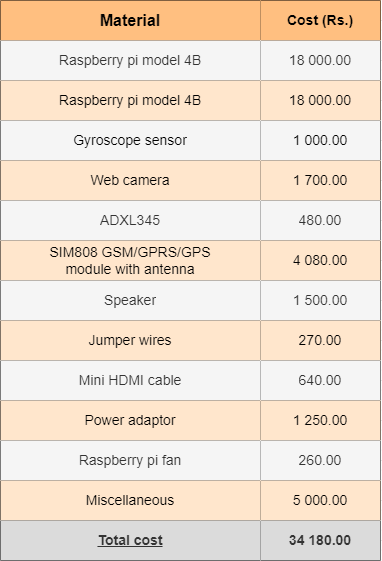

The diagram above was exported from draw.io. Its source (the exported page's mxGraphModel, read from the mxfile embedded in the PNG):
<mxGraphModel dx="1431" dy="672" grid="1" gridSize="10" guides="1" tooltips="1" connect="1" arrows="1" fold="1" page="1" pageScale="1" pageWidth="850" pageHeight="1100" math="0" shadow="0">
  <root>
    <mxCell id="0" />
    <mxCell id="1" parent="0" />
    <mxCell id="2" value="" style="shape=table;startSize=0;container=1;collapsible=0;childLayout=tableLayout;" vertex="1" parent="1">
      <mxGeometry x="190" y="100" width="380" height="560" as="geometry" />
    </mxCell>
    <mxCell id="3" value="" style="shape=tableRow;horizontal=0;startSize=0;swimlaneHead=0;swimlaneBody=0;top=0;left=0;bottom=0;right=0;collapsible=0;dropTarget=0;fillColor=none;points=[[0,0.5],[1,0.5]];portConstraint=eastwest;" vertex="1" parent="2">
      <mxGeometry width="380" height="40" as="geometry" />
    </mxCell>
    <mxCell id="4" value="&lt;font size=&quot;3&quot;&gt;&lt;b&gt;Material&lt;/b&gt;&lt;/font&gt;" style="shape=partialRectangle;html=1;whiteSpace=wrap;connectable=0;overflow=hidden;fillColor=#FFBF80;top=0;left=0;bottom=0;right=0;pointerEvents=1;strokeColor=#d79b00;" vertex="1" parent="3">
      <mxGeometry width="260" height="40" as="geometry">
        <mxRectangle width="260" height="40" as="alternateBounds" />
      </mxGeometry>
    </mxCell>
    <mxCell id="5" value="&lt;b&gt;&lt;font style=&quot;font-size: 14px;&quot;&gt;Cost (Rs.)&lt;/font&gt;&lt;/b&gt;" style="shape=partialRectangle;html=1;whiteSpace=wrap;connectable=0;overflow=hidden;fillColor=#FFBF80;top=0;left=0;bottom=0;right=0;pointerEvents=1;strokeColor=#d79b00;" vertex="1" parent="3">
      <mxGeometry x="260" width="120" height="40" as="geometry">
        <mxRectangle width="120" height="40" as="alternateBounds" />
      </mxGeometry>
    </mxCell>
    <mxCell id="6" value="" style="shape=tableRow;horizontal=0;startSize=0;swimlaneHead=0;swimlaneBody=0;top=0;left=0;bottom=0;right=0;collapsible=0;dropTarget=0;fillColor=none;points=[[0,0.5],[1,0.5]];portConstraint=eastwest;" vertex="1" parent="2">
      <mxGeometry y="40" width="380" height="40" as="geometry" />
    </mxCell>
    <mxCell id="7" value="&lt;font style=&quot;font-size: 14px;&quot;&gt;Raspberry pi model 4B&lt;/font&gt;" style="shape=partialRectangle;html=1;whiteSpace=wrap;connectable=0;overflow=hidden;fillColor=#f5f5f5;top=0;left=0;bottom=0;right=0;pointerEvents=1;fontColor=#333333;strokeColor=#666666;" vertex="1" parent="6">
      <mxGeometry width="260" height="40" as="geometry">
        <mxRectangle width="260" height="40" as="alternateBounds" />
      </mxGeometry>
    </mxCell>
    <mxCell id="8" value="&lt;font style=&quot;font-size: 14px;&quot;&gt;18 000.00&lt;/font&gt;" style="shape=partialRectangle;html=1;whiteSpace=wrap;connectable=0;overflow=hidden;fillColor=#f5f5f5;top=0;left=0;bottom=0;right=0;pointerEvents=1;fontColor=#333333;strokeColor=#666666;" vertex="1" parent="6">
      <mxGeometry x="260" width="120" height="40" as="geometry">
        <mxRectangle width="120" height="40" as="alternateBounds" />
      </mxGeometry>
    </mxCell>
    <mxCell id="9" value="" style="shape=tableRow;horizontal=0;startSize=0;swimlaneHead=0;swimlaneBody=0;top=0;left=0;bottom=0;right=0;collapsible=0;dropTarget=0;fillColor=none;points=[[0,0.5],[1,0.5]];portConstraint=eastwest;" vertex="1" parent="2">
      <mxGeometry y="80" width="380" height="40" as="geometry" />
    </mxCell>
    <mxCell id="10" value="&lt;font style=&quot;font-size: 14px;&quot;&gt;Raspberry pi model 4B&lt;/font&gt;" style="shape=partialRectangle;html=1;whiteSpace=wrap;connectable=0;overflow=hidden;fillColor=#ffe6cc;top=0;left=0;bottom=0;right=0;pointerEvents=1;strokeColor=#d79b00;" vertex="1" parent="9">
      <mxGeometry width="260" height="40" as="geometry">
        <mxRectangle width="260" height="40" as="alternateBounds" />
      </mxGeometry>
    </mxCell>
    <mxCell id="11" value="&lt;font style=&quot;font-size: 14px;&quot;&gt;18 000.00&lt;/font&gt;" style="shape=partialRectangle;html=1;whiteSpace=wrap;connectable=0;overflow=hidden;fillColor=#ffe6cc;top=0;left=0;bottom=0;right=0;pointerEvents=1;strokeColor=#d79b00;" vertex="1" parent="9">
      <mxGeometry x="260" width="120" height="40" as="geometry">
        <mxRectangle width="120" height="40" as="alternateBounds" />
      </mxGeometry>
    </mxCell>
    <mxCell id="12" value="" style="shape=tableRow;horizontal=0;startSize=0;swimlaneHead=0;swimlaneBody=0;top=0;left=0;bottom=0;right=0;collapsible=0;dropTarget=0;fillColor=none;points=[[0,0.5],[1,0.5]];portConstraint=eastwest;" vertex="1" parent="2">
      <mxGeometry y="120" width="380" height="40" as="geometry" />
    </mxCell>
    <mxCell id="13" value="&lt;font style=&quot;font-size: 14px;&quot;&gt;Gyroscope sensor&lt;/font&gt;" style="shape=partialRectangle;html=1;whiteSpace=wrap;connectable=0;overflow=hidden;fillColor=#f5f5f5;top=0;left=0;bottom=0;right=0;pointerEvents=1;strokeColor=#666666;" vertex="1" parent="12">
      <mxGeometry width="260" height="40" as="geometry">
        <mxRectangle width="260" height="40" as="alternateBounds" />
      </mxGeometry>
    </mxCell>
    <mxCell id="14" value="&lt;font style=&quot;font-size: 14px;&quot;&gt;1 000.00&lt;/font&gt;" style="shape=partialRectangle;html=1;whiteSpace=wrap;connectable=0;overflow=hidden;fillColor=#f5f5f5;top=0;left=0;bottom=0;right=0;pointerEvents=1;strokeColor=#666666;" vertex="1" parent="12">
      <mxGeometry x="260" width="120" height="40" as="geometry">
        <mxRectangle width="120" height="40" as="alternateBounds" />
      </mxGeometry>
    </mxCell>
    <mxCell id="15" value="" style="shape=tableRow;horizontal=0;startSize=0;swimlaneHead=0;swimlaneBody=0;top=0;left=0;bottom=0;right=0;collapsible=0;dropTarget=0;fillColor=none;points=[[0,0.5],[1,0.5]];portConstraint=eastwest;" vertex="1" parent="2">
      <mxGeometry y="160" width="380" height="40" as="geometry" />
    </mxCell>
    <mxCell id="16" value="&lt;font style=&quot;font-size: 14px;&quot;&gt;Web camera&lt;/font&gt;" style="shape=partialRectangle;html=1;whiteSpace=wrap;connectable=0;overflow=hidden;fillColor=#ffe6cc;top=0;left=0;bottom=0;right=0;pointerEvents=1;strokeColor=#d79b00;" vertex="1" parent="15">
      <mxGeometry width="260" height="40" as="geometry">
        <mxRectangle width="260" height="40" as="alternateBounds" />
      </mxGeometry>
    </mxCell>
    <mxCell id="17" value="&lt;font style=&quot;font-size: 14px;&quot;&gt;1 700.00&lt;/font&gt;" style="shape=partialRectangle;html=1;whiteSpace=wrap;connectable=0;overflow=hidden;fillColor=#ffe6cc;top=0;left=0;bottom=0;right=0;pointerEvents=1;strokeColor=#d79b00;" vertex="1" parent="15">
      <mxGeometry x="260" width="120" height="40" as="geometry">
        <mxRectangle width="120" height="40" as="alternateBounds" />
      </mxGeometry>
    </mxCell>
    <mxCell id="18" value="" style="shape=tableRow;horizontal=0;startSize=0;swimlaneHead=0;swimlaneBody=0;top=0;left=0;bottom=0;right=0;collapsible=0;dropTarget=0;fillColor=none;points=[[0,0.5],[1,0.5]];portConstraint=eastwest;" vertex="1" parent="2">
      <mxGeometry y="200" width="380" height="40" as="geometry" />
    </mxCell>
    <mxCell id="19" value="&lt;font style=&quot;font-size: 14px;&quot;&gt;ADXL345&lt;/font&gt;" style="shape=partialRectangle;html=1;whiteSpace=wrap;connectable=0;overflow=hidden;fillColor=#f5f5f5;top=0;left=0;bottom=0;right=0;pointerEvents=1;fontColor=#333333;strokeColor=#666666;" vertex="1" parent="18">
      <mxGeometry width="260" height="40" as="geometry">
        <mxRectangle width="260" height="40" as="alternateBounds" />
      </mxGeometry>
    </mxCell>
    <mxCell id="20" value="&lt;font style=&quot;font-size: 14px;&quot;&gt;480.00&lt;/font&gt;" style="shape=partialRectangle;html=1;whiteSpace=wrap;connectable=0;overflow=hidden;fillColor=#f5f5f5;top=0;left=0;bottom=0;right=0;pointerEvents=1;fontColor=#333333;strokeColor=#666666;" vertex="1" parent="18">
      <mxGeometry x="260" width="120" height="40" as="geometry">
        <mxRectangle width="120" height="40" as="alternateBounds" />
      </mxGeometry>
    </mxCell>
    <mxCell id="21" value="" style="shape=tableRow;horizontal=0;startSize=0;swimlaneHead=0;swimlaneBody=0;top=0;left=0;bottom=0;right=0;collapsible=0;dropTarget=0;fillColor=none;points=[[0,0.5],[1,0.5]];portConstraint=eastwest;" vertex="1" parent="2">
      <mxGeometry y="240" width="380" height="40" as="geometry" />
    </mxCell>
    <mxCell id="22" value="&lt;font style=&quot;font-size: 14px;&quot;&gt;SIM808 GSM/GPRS/GPS &lt;br&gt;module with antenna&lt;/font&gt;" style="shape=partialRectangle;html=1;whiteSpace=wrap;connectable=0;overflow=hidden;fillColor=#ffe6cc;top=0;left=0;bottom=0;right=0;pointerEvents=1;strokeColor=#d79b00;" vertex="1" parent="21">
      <mxGeometry width="260" height="40" as="geometry">
        <mxRectangle width="260" height="40" as="alternateBounds" />
      </mxGeometry>
    </mxCell>
    <mxCell id="23" value="&lt;font style=&quot;font-size: 14px;&quot;&gt;4 080.00&lt;/font&gt;" style="shape=partialRectangle;html=1;whiteSpace=wrap;connectable=0;overflow=hidden;fillColor=#ffe6cc;top=0;left=0;bottom=0;right=0;pointerEvents=1;strokeColor=#d79b00;" vertex="1" parent="21">
      <mxGeometry x="260" width="120" height="40" as="geometry">
        <mxRectangle width="120" height="40" as="alternateBounds" />
      </mxGeometry>
    </mxCell>
    <mxCell id="24" value="" style="shape=tableRow;horizontal=0;startSize=0;swimlaneHead=0;swimlaneBody=0;top=0;left=0;bottom=0;right=0;collapsible=0;dropTarget=0;fillColor=none;points=[[0,0.5],[1,0.5]];portConstraint=eastwest;" vertex="1" parent="2">
      <mxGeometry y="280" width="380" height="40" as="geometry" />
    </mxCell>
    <mxCell id="25" value="&lt;font style=&quot;font-size: 14px;&quot;&gt;Speaker&lt;/font&gt;" style="shape=partialRectangle;html=1;whiteSpace=wrap;connectable=0;overflow=hidden;fillColor=#f5f5f5;top=0;left=0;bottom=0;right=0;pointerEvents=1;fontColor=#333333;strokeColor=#666666;" vertex="1" parent="24">
      <mxGeometry width="260" height="40" as="geometry">
        <mxRectangle width="260" height="40" as="alternateBounds" />
      </mxGeometry>
    </mxCell>
    <mxCell id="26" value="&lt;font style=&quot;font-size: 14px;&quot;&gt;1 500.00&lt;/font&gt;" style="shape=partialRectangle;html=1;whiteSpace=wrap;connectable=0;overflow=hidden;fillColor=#f5f5f5;top=0;left=0;bottom=0;right=0;pointerEvents=1;fontColor=#333333;strokeColor=#666666;" vertex="1" parent="24">
      <mxGeometry x="260" width="120" height="40" as="geometry">
        <mxRectangle width="120" height="40" as="alternateBounds" />
      </mxGeometry>
    </mxCell>
    <mxCell id="27" value="" style="shape=tableRow;horizontal=0;startSize=0;swimlaneHead=0;swimlaneBody=0;top=0;left=0;bottom=0;right=0;collapsible=0;dropTarget=0;fillColor=none;points=[[0,0.5],[1,0.5]];portConstraint=eastwest;" vertex="1" parent="2">
      <mxGeometry y="320" width="380" height="40" as="geometry" />
    </mxCell>
    <mxCell id="28" value="&lt;font style=&quot;font-size: 14px;&quot;&gt;Jumper wires&lt;/font&gt;" style="shape=partialRectangle;html=1;whiteSpace=wrap;connectable=0;overflow=hidden;fillColor=#ffe6cc;top=0;left=0;bottom=0;right=0;pointerEvents=1;strokeColor=#d79b00;" vertex="1" parent="27">
      <mxGeometry width="260" height="40" as="geometry">
        <mxRectangle width="260" height="40" as="alternateBounds" />
      </mxGeometry>
    </mxCell>
    <mxCell id="29" value="&lt;font style=&quot;font-size: 14px;&quot;&gt;270.00&lt;/font&gt;" style="shape=partialRectangle;html=1;whiteSpace=wrap;connectable=0;overflow=hidden;fillColor=#ffe6cc;top=0;left=0;bottom=0;right=0;pointerEvents=1;strokeColor=#d79b00;" vertex="1" parent="27">
      <mxGeometry x="260" width="120" height="40" as="geometry">
        <mxRectangle width="120" height="40" as="alternateBounds" />
      </mxGeometry>
    </mxCell>
    <mxCell id="30" value="" style="shape=tableRow;horizontal=0;startSize=0;swimlaneHead=0;swimlaneBody=0;top=0;left=0;bottom=0;right=0;collapsible=0;dropTarget=0;fillColor=none;points=[[0,0.5],[1,0.5]];portConstraint=eastwest;" vertex="1" parent="2">
      <mxGeometry y="360" width="380" height="40" as="geometry" />
    </mxCell>
    <mxCell id="31" value="&lt;font style=&quot;font-size: 14px;&quot;&gt;Mini HDMI cable&lt;/font&gt;" style="shape=partialRectangle;html=1;whiteSpace=wrap;connectable=0;overflow=hidden;fillColor=#f5f5f5;top=0;left=0;bottom=0;right=0;pointerEvents=1;fontColor=#333333;strokeColor=#666666;" vertex="1" parent="30">
      <mxGeometry width="260" height="40" as="geometry">
        <mxRectangle width="260" height="40" as="alternateBounds" />
      </mxGeometry>
    </mxCell>
    <mxCell id="32" value="&lt;font style=&quot;font-size: 14px;&quot;&gt;640.00&lt;/font&gt;" style="shape=partialRectangle;html=1;whiteSpace=wrap;connectable=0;overflow=hidden;fillColor=#f5f5f5;top=0;left=0;bottom=0;right=0;pointerEvents=1;fontColor=#333333;strokeColor=#666666;" vertex="1" parent="30">
      <mxGeometry x="260" width="120" height="40" as="geometry">
        <mxRectangle width="120" height="40" as="alternateBounds" />
      </mxGeometry>
    </mxCell>
    <mxCell id="33" value="" style="shape=tableRow;horizontal=0;startSize=0;swimlaneHead=0;swimlaneBody=0;top=0;left=0;bottom=0;right=0;collapsible=0;dropTarget=0;fillColor=none;points=[[0,0.5],[1,0.5]];portConstraint=eastwest;" vertex="1" parent="2">
      <mxGeometry y="400" width="380" height="40" as="geometry" />
    </mxCell>
    <mxCell id="34" value="&lt;font style=&quot;font-size: 14px;&quot;&gt;Power adaptor&lt;/font&gt;" style="shape=partialRectangle;html=1;whiteSpace=wrap;connectable=0;overflow=hidden;fillColor=#ffe6cc;top=0;left=0;bottom=0;right=0;pointerEvents=1;strokeColor=#d79b00;" vertex="1" parent="33">
      <mxGeometry width="260" height="40" as="geometry">
        <mxRectangle width="260" height="40" as="alternateBounds" />
      </mxGeometry>
    </mxCell>
    <mxCell id="35" value="&lt;font style=&quot;font-size: 14px;&quot;&gt;1 250.00&lt;/font&gt;" style="shape=partialRectangle;html=1;whiteSpace=wrap;connectable=0;overflow=hidden;fillColor=#ffe6cc;top=0;left=0;bottom=0;right=0;pointerEvents=1;strokeColor=#d79b00;" vertex="1" parent="33">
      <mxGeometry x="260" width="120" height="40" as="geometry">
        <mxRectangle width="120" height="40" as="alternateBounds" />
      </mxGeometry>
    </mxCell>
    <mxCell id="36" value="" style="shape=tableRow;horizontal=0;startSize=0;swimlaneHead=0;swimlaneBody=0;top=0;left=0;bottom=0;right=0;collapsible=0;dropTarget=0;fillColor=none;points=[[0,0.5],[1,0.5]];portConstraint=eastwest;" vertex="1" parent="2">
      <mxGeometry y="440" width="380" height="40" as="geometry" />
    </mxCell>
    <mxCell id="37" value="&lt;font style=&quot;font-size: 14px;&quot;&gt;Raspberry pi fan&lt;/font&gt;" style="shape=partialRectangle;html=1;whiteSpace=wrap;connectable=0;overflow=hidden;fillColor=#f5f5f5;top=0;left=0;bottom=0;right=0;pointerEvents=1;fontColor=#333333;strokeColor=#666666;" vertex="1" parent="36">
      <mxGeometry width="260" height="40" as="geometry">
        <mxRectangle width="260" height="40" as="alternateBounds" />
      </mxGeometry>
    </mxCell>
    <mxCell id="38" value="&lt;font style=&quot;font-size: 14px;&quot;&gt;260.00&lt;/font&gt;" style="shape=partialRectangle;html=1;whiteSpace=wrap;connectable=0;overflow=hidden;fillColor=#f5f5f5;top=0;left=0;bottom=0;right=0;pointerEvents=1;fontColor=#333333;strokeColor=#666666;" vertex="1" parent="36">
      <mxGeometry x="260" width="120" height="40" as="geometry">
        <mxRectangle width="120" height="40" as="alternateBounds" />
      </mxGeometry>
    </mxCell>
    <mxCell id="39" value="" style="shape=tableRow;horizontal=0;startSize=0;swimlaneHead=0;swimlaneBody=0;top=0;left=0;bottom=0;right=0;collapsible=0;dropTarget=0;fillColor=none;points=[[0,0.5],[1,0.5]];portConstraint=eastwest;" vertex="1" parent="2">
      <mxGeometry y="480" width="380" height="40" as="geometry" />
    </mxCell>
    <mxCell id="40" value="&lt;font style=&quot;font-size: 14px;&quot;&gt;Miscellaneous&lt;/font&gt;" style="shape=partialRectangle;html=1;whiteSpace=wrap;connectable=0;overflow=hidden;fillColor=#ffe6cc;top=0;left=0;bottom=0;right=0;pointerEvents=1;strokeColor=#d79b00;" vertex="1" parent="39">
      <mxGeometry width="260" height="40" as="geometry">
        <mxRectangle width="260" height="40" as="alternateBounds" />
      </mxGeometry>
    </mxCell>
    <mxCell id="41" value="&lt;font style=&quot;font-size: 14px;&quot;&gt;5 000.00&lt;/font&gt;" style="shape=partialRectangle;html=1;whiteSpace=wrap;connectable=0;overflow=hidden;fillColor=#ffe6cc;top=0;left=0;bottom=0;right=0;pointerEvents=1;strokeColor=#d79b00;" vertex="1" parent="39">
      <mxGeometry x="260" width="120" height="40" as="geometry">
        <mxRectangle width="120" height="40" as="alternateBounds" />
      </mxGeometry>
    </mxCell>
    <mxCell id="42" value="" style="shape=tableRow;horizontal=0;startSize=0;swimlaneHead=0;swimlaneBody=0;top=0;left=0;bottom=0;right=0;collapsible=0;dropTarget=0;fillColor=none;points=[[0,0.5],[1,0.5]];portConstraint=eastwest;" vertex="1" parent="2">
      <mxGeometry y="520" width="380" height="40" as="geometry" />
    </mxCell>
    <mxCell id="43" value="&lt;b&gt;&lt;font style=&quot;font-size: 14px;&quot;&gt;&lt;u&gt;Total cost&lt;/u&gt;&lt;/font&gt;&lt;/b&gt;" style="shape=partialRectangle;html=1;whiteSpace=wrap;connectable=0;overflow=hidden;fillColor=#DBDBDB;top=0;left=0;bottom=0;right=0;pointerEvents=1;fontColor=#333333;strokeColor=#666666;" vertex="1" parent="42">
      <mxGeometry width="260" height="40" as="geometry">
        <mxRectangle width="260" height="40" as="alternateBounds" />
      </mxGeometry>
    </mxCell>
    <mxCell id="44" value="&lt;font style=&quot;font-size: 14px;&quot;&gt;&lt;b&gt;34 180.00&lt;/b&gt;&lt;/font&gt;" style="shape=partialRectangle;html=1;whiteSpace=wrap;connectable=0;overflow=hidden;fillColor=#DBDBDB;top=0;left=0;bottom=0;right=0;pointerEvents=1;fontColor=#333333;strokeColor=#666666;" vertex="1" parent="42">
      <mxGeometry x="260" width="120" height="40" as="geometry">
        <mxRectangle width="120" height="40" as="alternateBounds" />
      </mxGeometry>
    </mxCell>
  </root>
</mxGraphModel>